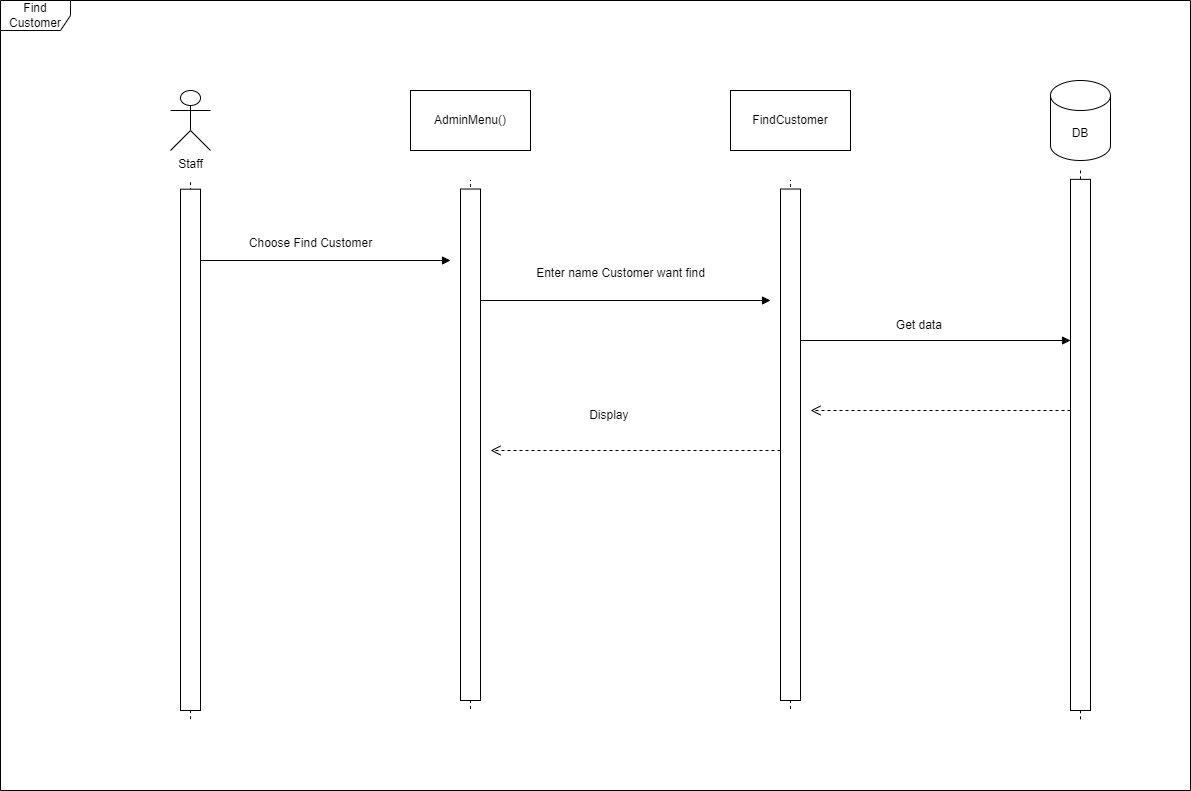

The diagram above was exported from draw.io. Its source (the exported page's mxGraphModel, read from the mxfile embedded in the PNG):
<mxGraphModel dx="440" dy="135" grid="1" gridSize="10" guides="0" tooltips="1" connect="0" arrows="0" fold="1" page="0" pageScale="1" pageWidth="827" pageHeight="1169" math="0" shadow="0">
  <root>
    <mxCell id="0" />
    <mxCell id="1" parent="0" />
    <mxCell id="IGMmWlOQ2cR02F5U2A59-380" value="" style="html=1;verticalAlign=bottom;endArrow=block;curved=0;rounded=0;" edge="1" parent="1">
      <mxGeometry relative="1" as="geometry">
        <mxPoint x="840" y="830" as="sourcePoint" />
        <mxPoint x="1090" y="830" as="targetPoint" />
      </mxGeometry>
    </mxCell>
    <mxCell id="IGMmWlOQ2cR02F5U2A59-381" value="" style="html=1;verticalAlign=bottom;endArrow=open;dashed=1;endSize=8;curved=0;rounded=0;" edge="1" parent="1">
      <mxGeometry relative="1" as="geometry">
        <mxPoint x="1450" y="980" as="targetPoint" />
        <mxPoint x="1710" y="980" as="sourcePoint" />
      </mxGeometry>
    </mxCell>
    <mxCell id="IGMmWlOQ2cR02F5U2A59-382" value="" style="group" vertex="1" connectable="0" parent="1">
      <mxGeometry x="820" y="750" width="20" height="530" as="geometry" />
    </mxCell>
    <mxCell id="IGMmWlOQ2cR02F5U2A59-383" value="" style="endArrow=none;dashed=1;html=1;rounded=0;" edge="1" parent="IGMmWlOQ2cR02F5U2A59-382">
      <mxGeometry width="50" height="50" relative="1" as="geometry">
        <mxPoint x="10" y="538.6885245901641" as="sourcePoint" />
        <mxPoint x="10" as="targetPoint" />
      </mxGeometry>
    </mxCell>
    <mxCell id="IGMmWlOQ2cR02F5U2A59-384" value="" style="rounded=0;whiteSpace=wrap;html=1;" vertex="1" parent="IGMmWlOQ2cR02F5U2A59-382">
      <mxGeometry y="8.688524590163935" width="20" height="521.3114754098361" as="geometry" />
    </mxCell>
    <mxCell id="IGMmWlOQ2cR02F5U2A59-385" value="Staff" style="shape=umlActor;verticalLabelPosition=bottom;verticalAlign=top;html=1;outlineConnect=0;" vertex="1" parent="1">
      <mxGeometry x="810" y="660" width="40" height="60" as="geometry" />
    </mxCell>
    <mxCell id="IGMmWlOQ2cR02F5U2A59-386" value="Find Customer" style="shape=umlFrame;whiteSpace=wrap;html=1;pointerEvents=0;width=70;height=30;" vertex="1" parent="1">
      <mxGeometry x="640" y="570" width="1190" height="790" as="geometry" />
    </mxCell>
    <mxCell id="IGMmWlOQ2cR02F5U2A59-387" value="AdminMenu()" style="rounded=0;whiteSpace=wrap;html=1;" vertex="1" parent="1">
      <mxGeometry x="1050" y="660" width="120" height="60" as="geometry" />
    </mxCell>
    <mxCell id="IGMmWlOQ2cR02F5U2A59-388" value="" style="group" vertex="1" connectable="0" parent="1">
      <mxGeometry x="1100" y="750" width="20" height="520" as="geometry" />
    </mxCell>
    <mxCell id="IGMmWlOQ2cR02F5U2A59-389" value="" style="endArrow=none;dashed=1;html=1;rounded=0;" edge="1" parent="IGMmWlOQ2cR02F5U2A59-388">
      <mxGeometry width="50" height="50" relative="1" as="geometry">
        <mxPoint x="10" y="528.5245901639344" as="sourcePoint" />
        <mxPoint x="10" as="targetPoint" />
      </mxGeometry>
    </mxCell>
    <mxCell id="IGMmWlOQ2cR02F5U2A59-390" value="" style="rounded=0;whiteSpace=wrap;html=1;" vertex="1" parent="IGMmWlOQ2cR02F5U2A59-388">
      <mxGeometry y="8.524590163934427" width="20" height="511.47540983606547" as="geometry" />
    </mxCell>
    <mxCell id="IGMmWlOQ2cR02F5U2A59-391" value="Choose Find Customer" style="text;html=1;align=center;verticalAlign=middle;resizable=0;points=[];autosize=1;strokeColor=none;fillColor=none;" vertex="1" parent="1">
      <mxGeometry x="880" y="798" width="140" height="30" as="geometry" />
    </mxCell>
    <mxCell id="IGMmWlOQ2cR02F5U2A59-392" value="FindCustomer" style="rounded=0;whiteSpace=wrap;html=1;" vertex="1" parent="1">
      <mxGeometry x="1370" y="660" width="120" height="60" as="geometry" />
    </mxCell>
    <mxCell id="IGMmWlOQ2cR02F5U2A59-393" value="" style="group" vertex="1" connectable="0" parent="1">
      <mxGeometry x="1420" y="750" width="20" height="520" as="geometry" />
    </mxCell>
    <mxCell id="IGMmWlOQ2cR02F5U2A59-394" value="" style="endArrow=none;dashed=1;html=1;rounded=0;" edge="1" parent="IGMmWlOQ2cR02F5U2A59-393">
      <mxGeometry width="50" height="50" relative="1" as="geometry">
        <mxPoint x="10" y="528.5245901639345" as="sourcePoint" />
        <mxPoint x="10" as="targetPoint" />
      </mxGeometry>
    </mxCell>
    <mxCell id="IGMmWlOQ2cR02F5U2A59-395" value="" style="rounded=0;whiteSpace=wrap;html=1;" vertex="1" parent="IGMmWlOQ2cR02F5U2A59-393">
      <mxGeometry y="8.524590163934427" width="20" height="511.4754098360655" as="geometry" />
    </mxCell>
    <mxCell id="IGMmWlOQ2cR02F5U2A59-396" value="" style="html=1;verticalAlign=bottom;endArrow=block;curved=0;rounded=0;" edge="1" parent="1">
      <mxGeometry relative="1" as="geometry">
        <mxPoint x="1120" y="870" as="sourcePoint" />
        <mxPoint x="1410" y="870" as="targetPoint" />
      </mxGeometry>
    </mxCell>
    <mxCell id="IGMmWlOQ2cR02F5U2A59-397" value="Enter name Customer want find" style="text;html=1;align=center;verticalAlign=middle;resizable=0;points=[];autosize=1;strokeColor=none;fillColor=none;" vertex="1" parent="1">
      <mxGeometry x="1170" y="828" width="180" height="30" as="geometry" />
    </mxCell>
    <mxCell id="IGMmWlOQ2cR02F5U2A59-398" value="DB" style="shape=cylinder3;whiteSpace=wrap;html=1;boundedLbl=1;backgroundOutline=1;size=15;" vertex="1" parent="1">
      <mxGeometry x="1690" y="650" width="60" height="80" as="geometry" />
    </mxCell>
    <mxCell id="IGMmWlOQ2cR02F5U2A59-399" value="" style="group" vertex="1" connectable="0" parent="1">
      <mxGeometry x="1710" y="740" width="20" height="540" as="geometry" />
    </mxCell>
    <mxCell id="IGMmWlOQ2cR02F5U2A59-400" value="" style="endArrow=none;dashed=1;html=1;rounded=0;" edge="1" parent="IGMmWlOQ2cR02F5U2A59-399">
      <mxGeometry width="50" height="50" relative="1" as="geometry">
        <mxPoint x="10" y="548.8524590163936" as="sourcePoint" />
        <mxPoint x="10" as="targetPoint" />
      </mxGeometry>
    </mxCell>
    <mxCell id="IGMmWlOQ2cR02F5U2A59-401" value="" style="rounded=0;whiteSpace=wrap;html=1;" vertex="1" parent="IGMmWlOQ2cR02F5U2A59-399">
      <mxGeometry y="8.852459016393444" width="20" height="531.1475409836066" as="geometry" />
    </mxCell>
    <mxCell id="IGMmWlOQ2cR02F5U2A59-402" value="" style="html=1;verticalAlign=bottom;endArrow=open;dashed=1;endSize=8;curved=0;rounded=0;" edge="1" parent="1">
      <mxGeometry relative="1" as="geometry">
        <mxPoint x="1130" y="1020" as="targetPoint" />
        <mxPoint x="1420" y="1020" as="sourcePoint" />
      </mxGeometry>
    </mxCell>
    <mxCell id="IGMmWlOQ2cR02F5U2A59-403" value="Display&amp;nbsp;" style="text;html=1;align=center;verticalAlign=middle;resizable=0;points=[];autosize=1;strokeColor=none;fillColor=none;" vertex="1" parent="1">
      <mxGeometry x="1215" y="970" width="70" height="30" as="geometry" />
    </mxCell>
    <mxCell id="IGMmWlOQ2cR02F5U2A59-404" value="" style="html=1;verticalAlign=bottom;endArrow=block;curved=0;rounded=0;" edge="1" parent="1">
      <mxGeometry relative="1" as="geometry">
        <mxPoint x="1440" y="910" as="sourcePoint" />
        <mxPoint x="1710" y="910" as="targetPoint" />
      </mxGeometry>
    </mxCell>
    <mxCell id="IGMmWlOQ2cR02F5U2A59-405" value="Get data&amp;nbsp;" style="text;html=1;align=center;verticalAlign=middle;resizable=0;points=[];autosize=1;strokeColor=none;fillColor=none;" vertex="1" parent="1">
      <mxGeometry x="1525" y="880" width="70" height="30" as="geometry" />
    </mxCell>
  </root>
</mxGraphModel>